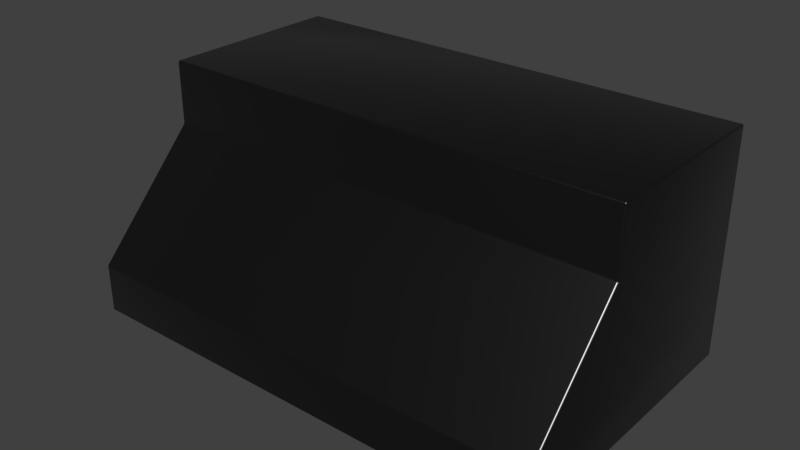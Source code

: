 # Source: Wall_Mounted_Range_Hood_01.blend  (saved by Blender 3.0.42; exported with 4.5.12 LTS)
import bpy
from mathutils import Matrix  # noqa: F401  (used for matrix-valued properties, if any)

bpy.ops.wm.read_factory_settings(use_empty=True)
scene = bpy.context.scene
scene.name = 'Scene'

# ---- materials (node trees are filled in below, after node groups)
mat_matte_chrome = bpy.data.materials.new('Matte Chrome')
mat_matte_chrome.alpha_threshold = 0.0
mat_matte_chrome.diffuse_color = (0.4575, 0.4575, 0.4575, 1.0)
mat_matte_chrome.roughness = 0.5
mat_matte_chrome.specular_intensity = 0.8
mat_matte_chrome.line_color = (0.0, 0.0, 0.0, 1.0)

# ---- material node trees
mat_matte_chrome.use_nodes = True; mat_matte_chrome.node_tree.nodes.clear()
_N = mat_matte_chrome.node_tree.nodes; _L = mat_matte_chrome.node_tree.links
n0 = _N.new('ShaderNodeBsdfPrincipled'); n0.name = 'Principled BSDF'; n0.location = (-334, 368)
n0.distribution = 'GGX'
n0.subsurface_method = 'BURLEY'
n0.inputs[0].default_value = (0.1, 0.1, 0.1, 1.0)
n0.inputs[1].default_value = 1.0
n0.inputs[2].default_value = 0.25
n0.inputs[3].default_value = 1.45
n0.inputs[13].default_value = 1.0
n0.inputs[19].default_value = 0.25
n0.inputs[20].default_value = 0.2
n0.inputs[27].default_value = (0.0, 0.0, 0.0, 1.0)
n0.inputs[28].default_value = 1.0
n1 = _N.new('ShaderNodeOutputMaterial'); n1.name = 'Material Output'; n1.location = (7, 370)
_L.new(n0.outputs[0], n1.inputs[0])
n1.is_active_output = True

# ---- world
world_world = bpy.data.worlds.new('World'); scene.world = world_world
world_world.color = (0.05088, 0.05088, 0.05088)
world_world.use_sun_shadow = False
world_world.sun_shadow_jitter_overblur = 0.0
world_world.cycles.sampling_method = 'MANUAL'
world_world.cycles.sample_map_resolution = 256

# ---- meshes
me_base_point = bpy.data.meshes.new('Base Point')
me_base_point.from_pydata([(0.0, 0.0, 0.0)], [], [])
me_base_point.use_remesh_preserve_volume = False
me_base_point.use_remesh_preserve_attributes = False
me_base_point.use_mirror_vertex_groups = False
me_base_point.update()
me_cube = bpy.data.meshes.new('Cube')
me_cube.from_pydata([(0.0, -0.3048, 0.254), (0.0, -0.3048, 0.3556), (0.0, 0.0, 0.254), (0.0, 0.0, 0.3556), (0.762, -0.3048, 0.254), (0.762, -0.3048, 0.3556), (0.762, 0.0, 0.254), (0.762, 0.0, 0.3556), (0.0, -0.474, 0.0762), (0.0, 0.0, 0.0762), (0.762, -0.474, 0.0762), (0.762, 0.0, 0.0762), (0.0, -0.474, 0.0), (0.0, 0.0, 0.0), (0.762, -0.474, 0.0), (0.762, 0.0, 0.0)], [], [(1, 3, 2, 0), (3, 7, 6, 2), (7, 5, 4, 6), (5, 1, 0, 4), (4, 0, 8, 10), (5, 7, 3, 1), (10, 8, 12, 14), (6, 4, 10, 11), (2, 6, 11, 9), (0, 2, 9, 8), (11, 10, 14, 15), (9, 11, 15, 13), (8, 9, 13, 12)])
me_cube.polygons.foreach_set('use_smooth', [True] * 13)
_uv = me_cube.uv_layers.new(name='UVMap')
_uv.uv.foreach_set('vector', [0.4643, 0.2857, 0.4643, 2.914e-08, 0.5357, 2.081e-08, 0.5357, 0.2857, 1.048e-07, 0.7143, 0.0, 0.0, 0.07143, 0.0, 0.07143, 0.7143, 0.4643, 1.0, 0.4643, 0.7143, 0.5357, 0.7143, 0.5357, 1.0, 0.9464, 0.0, 0.9464, 0.7143, 0.875, 0.7143, 0.875, 5.587e-08, 0.875, 0.0, 0.875, 0.7143, 0.7143, 0.7143, 0.7143, 5.587e-08, 0.25, 0.0, 0.4643, 0.0, 0.4643, 0.7143, 0.25, 0.7143, 1.0, 0.0, 1.0, 0.7143, 0.9464, 0.7143, 0.9464, 0.0, 0.5357, 1.0, 0.5357, 0.7143, 0.6607, 0.5, 0.6607, 1.0, 0.07143, 0.7143, 0.07143, 0.0, 0.1964, 0.0, 0.1964, 0.7143, 0.5357, 0.2857, 0.5357, 2.081e-08, 0.6607, 6.244e-09, 0.6607, 0.5, 0.6607, 1.0, 0.6607, 0.5, 0.7143, 0.5, 0.7143, 1.0, 0.1964, 0.7143, 0.1964, 0.0, 0.25, 0.0, 0.25, 0.7143, 0.6607, 0.5, 0.6607, 6.244e-09, 0.7143, 0.0, 0.7143, 0.5])
me_cube.materials.append(mat_matte_chrome)
me_cube.use_remesh_preserve_volume = False
me_cube.use_remesh_preserve_attributes = False
me_cube.use_mirror_vertex_groups = False
me_cube.update()

# ---- objects
ob_bpassembly_wall_mounted_range_hood_01 = bpy.data.objects.new('BPASSEMBLY.Wall Mounted Range Hood 01', me_base_point)
ob_obj_z = bpy.data.objects.new('OBJ_Z', None)
ob_obj_y = bpy.data.objects.new('OBJ_Y', None)
ob_obj_x = bpy.data.objects.new('OBJ_X', None)
ob_mesh_wall_mounted_range_hood_01 = bpy.data.objects.new('MESH.Wall Mounted Range Hood 01', me_cube)
ob_obj_prompts = bpy.data.objects.new('OBJ_PROMPTS', None)

# ---- transforms, parenting, visibility, modifiers, constraints
ob_bpassembly_wall_mounted_range_hood_01.location = (0.0, 0.0, 0.0)
ob_bpassembly_wall_mounted_range_hood_01.lineart.crease_threshold = 0.0
ob_obj_z.parent = ob_bpassembly_wall_mounted_range_hood_01
ob_obj_z.location = (0.0, 0.0, 0.3556)
ob_obj_z.lock_location = (True, True, False)
ob_obj_z.empty_display_size = 0.3048
ob_obj_z.empty_image_offset = (0.0, 0.0)
ob_obj_z.lineart.crease_threshold = 0.0
ob_obj_y.parent = ob_bpassembly_wall_mounted_range_hood_01
ob_obj_y.location = (0.0, -0.3124, 0.0)
ob_obj_y.lock_location = (True, False, True)
ob_obj_y.empty_display_size = 0.3048
ob_obj_y.empty_image_offset = (0.0, 0.0)
ob_obj_y.lineart.crease_threshold = 0.0
ob_obj_x.parent = ob_bpassembly_wall_mounted_range_hood_01
ob_obj_x.location = (0.762, 0.0, 0.0)
ob_obj_x.lock_location = (False, True, True)
ob_obj_x.empty_display_size = 0.3048
ob_obj_x.empty_image_offset = (0.0, 0.0)
ob_obj_x.lineart.crease_threshold = 0.0
ob_mesh_wall_mounted_range_hood_01.parent = ob_bpassembly_wall_mounted_range_hood_01
ob_mesh_wall_mounted_range_hood_01.location = (0.0, 0.0, 0.0)
ob_mesh_wall_mounted_range_hood_01.lock_location = (True, True, True)
ob_mesh_wall_mounted_range_hood_01.lineart.crease_threshold = 0.0
_vg = ob_mesh_wall_mounted_range_hood_01.vertex_groups.new(name='X Dimension')
_vg = ob_mesh_wall_mounted_range_hood_01.vertex_groups.new(name='Y Dimension')
_vg = ob_mesh_wall_mounted_range_hood_01.vertex_groups.new(name='Z Dimension')
_m = ob_mesh_wall_mounted_range_hood_01.modifiers.new('Hook-VPDIMX.Wall Mounted Range Hood 01', 'HOOK')
_m.center = (0.762, 0.0, 0.0)
_m.matrix_inverse = ((1.0, 0.0, 0.0, -0.762), (0.0, 1.0, 0.0, 0.0), (0.0, 0.0, 1.0, 0.0), (0.0, 0.0, 0.0, 1.0))
_m.object = ob_obj_x
_m = ob_mesh_wall_mounted_range_hood_01.modifiers.new('Hook-VPDIMY.Wall Mounted Range Hood 01', 'HOOK')
_m.center = (0.0, -0.3048, 0.0)
_m.matrix_inverse = ((1.0, 0.0, 0.0, 0.0), (0.0, 1.0, 0.0, 0.3048), (0.0, 0.0, 1.0, 0.0), (0.0, 0.0, 0.0, 1.0))
_m.object = ob_obj_y
_m = ob_mesh_wall_mounted_range_hood_01.modifiers.new('Hook-VPDIMZ.Wall Mounted Range Hood 01', 'HOOK')
_m.center = (0.0, 0.0, 0.3556)
_m.matrix_inverse = ((1.0, 0.0, 0.0, 0.0), (0.0, 1.0, 0.0, 0.0), (0.0, 0.0, 1.0, -0.3556), (0.0, 0.0, 0.0, 1.0))
_m.object = ob_obj_z
_m = ob_mesh_wall_mounted_range_hood_01.modifiers.new('Bevel', 'BEVEL')
_m.width = 0.003175
_m.width_pct = 0.003175
_m.segments = 3
_m.spread = 0.0
_m = ob_mesh_wall_mounted_range_hood_01.modifiers.new('Solidify', 'SOLIDIFY')
_m.thickness = 0.00635
_m.nonmanifold_thickness_mode = 'FIXED'
_m.nonmanifold_merge_threshold = 0.0003
_m = ob_mesh_wall_mounted_range_hood_01.modifiers.new('EdgeSplit', 'EDGE_SPLIT')
ob_obj_prompts.parent = ob_bpassembly_wall_mounted_range_hood_01
ob_obj_prompts.location = (0.0, 0.0, 0.0)
ob_obj_prompts.lineart.crease_threshold = 0.0

# ---- collection membership
scene.collection.objects.link(ob_bpassembly_wall_mounted_range_hood_01)
scene.collection.objects.link(ob_obj_z)
scene.collection.objects.link(ob_obj_y)
scene.collection.objects.link(ob_obj_x)
scene.collection.objects.link(ob_mesh_wall_mounted_range_hood_01)
scene.collection.objects.link(ob_obj_prompts)

# ---- scene / render settings (as saved in the file)
scene.frame_start = 1; scene.frame_end = 250; scene.frame_set(1)
scene.render.engine = 'CYCLES'
scene.render.resolution_percentage = 50
scene.render.dither_intensity = 0.0
scene.cycles.use_denoising = False
scene.cycles.samples = 100
scene.cycles.sampling_pattern = 'TABULATED_SOBOL'
scene.cycles.light_sampling_threshold = 0.0
scene.cycles.use_adaptive_sampling = False
scene.cycles.use_light_tree = False
scene.cycles.caustics_reflective = False
scene.cycles.caustics_refractive = False
scene.cycles.blur_glossy = 0.0
scene.cycles.max_bounces = 6
scene.cycles.transmission_bounces = 6
scene.cycles.transparent_max_bounces = 6
scene.cycles.pixel_filter_type = 'GAUSSIAN'
scene.cycles.sample_clamp_direct = 1.0
scene.cycles.sample_clamp_indirect = 1.0
scene.view_settings.view_transform = 'Standard'
bpy.context.view_layer.update()

# ---- added for rendering (the .blend has no active camera and no usable light): camera, sun
cam_auto = bpy.data.cameras.new('AutoCamera')
cam_auto.lens = 50.0
cam_auto.sensor_width = 36.0
cam_auto.clip_end = 1000.0
ob_auto_camera = bpy.data.objects.new('AutoCamera', cam_auto)
scene.collection.objects.link(ob_auto_camera)
ob_auto_camera.location = (1.27757, -1.31667, 0.895051)
ob_auto_camera.rotation_euler = (1.09748, -7.21219e-08, 0.694738)
scene.camera = ob_auto_camera
light_auto_sun = bpy.data.lights.new('AutoSun', 'SUN')
light_auto_sun.energy = 3.0
light_auto_sun.angle = 0.0523599
ob_auto_sun = bpy.data.objects.new('AutoSun', light_auto_sun)
scene.collection.objects.link(ob_auto_sun)
ob_auto_sun.rotation_euler = (0.872665, 0.174533, 0.523599)
bpy.context.view_layer.update()
